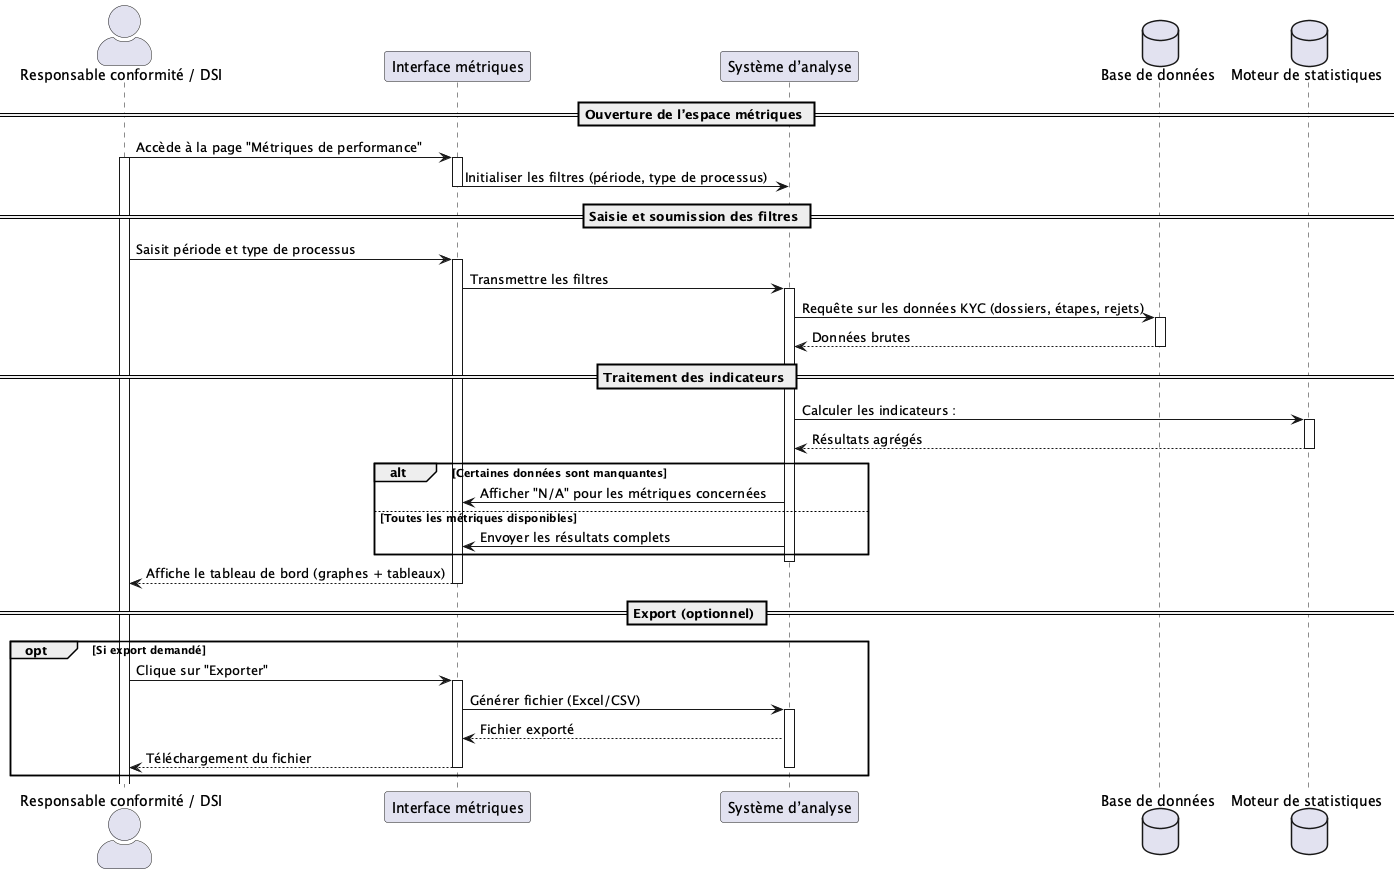

The diagram above was rendered by PlantUML. Its source (embedded in the PNG):
@startuml UC058
skinparam actorStyle awesome

actor "Responsable conformité / DSI" as Utilisateur
participant "Interface métriques" as UI
participant "Système d’analyse" as Systeme
database "Base de données" as BDD
database "Moteur de statistiques" as Statistiques

== Ouverture de l’espace métriques ==
Utilisateur -> UI : Accède à la page "Métriques de performance"
activate Utilisateur
activate UI
UI -> Systeme : Initialiser les filtres (période, type de processus)
deactivate UI

== Saisie et soumission des filtres ==
Utilisateur -> UI : Saisit période et type de processus
activate UI
UI -> Systeme : Transmettre les filtres
activate Systeme

Systeme -> BDD : Requête sur les données KYC (dossiers, étapes, rejets)
activate BDD
BDD --> Systeme : Données brutes
deactivate BDD

== Traitement des indicateurs ==
Systeme -> Statistiques : Calculer les indicateurs :
activate Statistiques
Statistiques --> Systeme : Résultats agrégés
deactivate Statistiques

alt Certaines données sont manquantes
    Systeme -> UI : Afficher "N/A" pour les métriques concernées
else Toutes les métriques disponibles
    Systeme -> UI : Envoyer les résultats complets
end
deactivate Systeme

UI --> Utilisateur : Affiche le tableau de bord (graphes + tableaux)
deactivate UI

== Export (optionnel) ==
opt Si export demandé
    Utilisateur -> UI : Clique sur "Exporter"
    activate UI
    UI -> Systeme : Générer fichier (Excel/CSV)
    activate Systeme
    Systeme --> UI : Fichier exporté
    UI --> Utilisateur : Téléchargement du fichier
    deactivate Systeme
    deactivate UI
end

@enduml